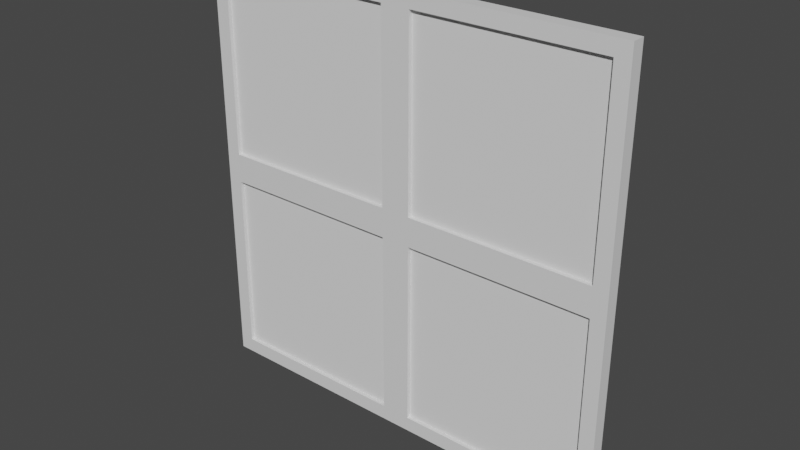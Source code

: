 # Source: window.blend  (saved by Blender 3.3.6; exported with 4.5.12 LTS)
import bpy
from mathutils import Matrix  # noqa: F401  (used for matrix-valued properties, if any)

bpy.ops.wm.read_factory_settings(use_empty=True)
scene = bpy.context.scene
scene.name = 'Scene'

# ---- collections
col_collection = bpy.data.collections.new('Collection'); scene.collection.children.link(col_collection)

# ---- materials (node trees are filled in below, after node groups)
mat_material = bpy.data.materials.new('Material')
mat_material.use_transparent_shadow = False

# ---- material node trees
mat_material.use_nodes = True; mat_material.node_tree.nodes.clear()
_N = mat_material.node_tree.nodes; _L = mat_material.node_tree.links
n0 = _N.new('ShaderNodeBsdfPrincipled'); n0.name = 'Principled BSDF'; n0.location = (10, 300)
n0.distribution = 'GGX'
n0.subsurface_method = 'RANDOM_WALK_SKIN'
n0.inputs[3].default_value = 1.45
n0.inputs[27].default_value = (0.0, 0.0, 0.0, 1.0)
n0.inputs[28].default_value = 1.0
n1 = _N.new('ShaderNodeOutputMaterial'); n1.name = 'Material Output'; n1.location = (300, 300)
_L.new(n0.outputs[0], n1.inputs[0])
n1.is_active_output = True

# ---- world
world_world = bpy.data.worlds.new('World'); scene.world = world_world
world_world.use_nodes = True; world_world.node_tree.nodes.clear()
_N = world_world.node_tree.nodes; _L = world_world.node_tree.links
n0 = _N.new('ShaderNodeOutputWorld'); n0.name = 'World Output'; n0.location = (300, 300)
n1 = _N.new('ShaderNodeBackground'); n1.name = 'Background'; n1.location = (10, 300)
n1.inputs[0].default_value = (0.05088, 0.05088, 0.05088, 1.0)
_L.new(n1.outputs[0], n0.inputs[0])
n0.is_active_output = True
world_world.color = (0.05088, 0.05088, 0.05088)
world_world.use_sun_shadow = False
world_world.sun_shadow_jitter_overblur = 0.0

# ---- meshes
me_cube_001 = bpy.data.meshes.new('Cube.001')
me_cube_001.from_pydata([(-0.6, -0.01879, -0.6), (-0.6, -0.01879, 0.6), (-0.6, 0.01879, -0.6), (-0.6, 0.01879, 0.6), (0.6, -0.01879, -0.6), (0.6, -0.01879, 0.6), (0.6, 0.01879, -0.6), (0.6, 0.01879, 0.6), (0.0, 0.01879, -0.6), (0.0, 0.01879, 0.6), (0.0, -0.01879, -0.6), (0.0, -0.01879, 0.6), (-0.6, -0.01879, 0.0), (-0.6, 0.01879, 0.0), (0.6, 0.01879, 0.0), (0.6, -0.01879, 0.0), (0.0, -0.01879, 0.0), (0.0, 0.01879, 0.0), (-0.5589, -0.01879, -0.5589), (-0.04109, -0.01879, -0.5589), (-0.04109, -0.01879, -0.04109), (-0.5589, -0.01879, -0.04109), (0.5589, -0.01879, -0.04109), (0.5589, -0.01879, -0.5589), (0.04109, -0.01879, -0.5589), (0.04109, -0.01879, -0.04109), (0.5589, -0.01879, 0.5589), (0.04109, -0.01879, 0.5589), (0.5589, -0.01879, 0.04109), (0.04109, -0.01879, 0.04109), (-0.5589, -0.01879, 0.04109), (-0.5589, -0.01879, 0.5589), (-0.04109, -0.01879, 0.5589), (-0.04109, -0.01879, 0.04109), (0.5589, 0.01879, -0.04109), (0.5589, 0.01879, -0.5589), (0.04109, 0.01879, -0.5589), (0.04109, 0.01879, -0.04109), (-0.5589, 0.01879, -0.04109), (-0.5589, 0.01879, -0.5589), (-0.04109, 0.01879, -0.5589), (-0.04109, 0.01879, -0.04109), (-0.5589, 0.01879, 0.5589), (-0.04109, 0.01879, 0.5589), (-0.5589, 0.01879, 0.04109), (-0.04109, 0.01879, 0.04109), (0.04109, 0.01879, 0.5589), (0.5589, 0.01879, 0.5589), (0.5589, 0.01879, 0.04109), (0.04109, 0.01879, 0.04109)], [], [(12, 1, 3, 13), (14, 17, 49, 48), (14, 7, 5, 15), (1, 12, 30, 31), (8, 6, 4, 10), (9, 3, 1, 11), (7, 9, 11, 5), (2, 8, 10, 0), (16, 15, 28, 29), (13, 3, 42, 44), (17, 8, 40, 41), (16, 10, 24, 25), (10, 16, 20, 19), (6, 14, 15, 4), (6, 8, 36, 35), (0, 12, 13, 2), (0, 10, 19, 18), (16, 12, 21, 20), (12, 0, 18, 21), (15, 16, 25, 22), (10, 4, 23, 24), (4, 15, 22, 23), (15, 5, 26, 28), (5, 11, 27, 26), (11, 16, 29, 27), (12, 16, 33, 30), (16, 11, 32, 33), (11, 1, 31, 32), (8, 17, 37, 36), (17, 14, 34, 37), (14, 6, 35, 34), (8, 2, 39, 40), (13, 17, 41, 38), (2, 13, 38, 39), (17, 13, 44, 45), (3, 9, 43, 42), (9, 17, 45, 43), (7, 14, 48, 47), (9, 7, 47, 46), (17, 9, 46, 49), (23, 22, 34, 35), (24, 23, 35, 36), (22, 25, 37, 34), (24, 36, 37, 25), (28, 26, 47, 48), (26, 27, 46, 47), (29, 49, 46, 27), (28, 48, 49, 29), (33, 32, 43, 45), (32, 31, 42, 43), (30, 44, 42, 31), (33, 45, 44, 30), (20, 21, 38, 41), (19, 20, 41, 40), (18, 19, 40, 39), (18, 39, 38, 21)])
_uv = me_cube_001.uv_layers.new(name='UVMap')
_uv.uv.foreach_set('vector', [0.5, 0.0, 0.625, 0.0, 0.625, 0.25, 0.5, 0.25, 0.5, 0.5, 0.5, 0.375, 0.5, 0.375, 0.5, 0.5, 0.5, 0.5, 0.625, 0.5, 0.625, 0.75, 0.5, 0.75, 0.625, 0.0, 0.5, 0.0, 0.5, 0.0, 0.625, 0.0, 0.25, 0.5, 0.375, 0.5, 0.375, 0.75, 0.25, 0.75, 0.75, 0.5, 0.875, 0.5, 0.875, 0.75, 0.75, 0.75, 0.625, 0.5, 0.75, 0.5, 0.75, 0.75, 0.625, 0.75, 0.125, 0.5, 0.25, 0.5, 0.25, 0.75, 0.125, 0.75, 0.5, 0.875, 0.5, 0.75, 0.5, 0.75, 0.5, 0.875, 0.5, 0.25, 0.625, 0.25, 0.625, 0.25, 0.5, 0.25, 0.5, 0.375, 0.375, 0.375, 0.375, 0.375, 0.5, 0.375, 0.5, 0.875, 0.375, 0.875, 0.375, 0.875, 0.5, 0.875, 0.375, 0.875, 0.5, 0.875, 0.5, 0.875, 0.375, 0.875, 0.375, 0.5, 0.5, 0.5, 0.5, 0.75, 0.375, 0.75, 0.375, 0.5, 0.25, 0.5, 0.25, 0.5, 0.375, 0.5, 0.375, 0.0, 0.5, 0.0, 0.5, 0.25, 0.375, 0.25, 0.125, 0.75, 0.25, 0.75, 0.25, 0.75, 0.125, 0.75, 0.5, 0.875, 0.5, 1.0, 0.5, 1.0, 0.5, 0.875, 0.5, 0.0, 0.375, 0.0, 0.375, 0.0, 0.5, 0.0, 0.5, 0.75, 0.5, 0.875, 0.5, 0.875, 0.5, 0.75, 0.25, 0.75, 0.375, 0.75, 0.375, 0.75, 0.25, 0.75, 0.375, 0.75, 0.5, 0.75, 0.5, 0.75, 0.375, 0.75, 0.5, 0.75, 0.625, 0.75, 0.625, 0.75, 0.5, 0.75, 0.625, 0.75, 0.75, 0.75, 0.75, 0.75, 0.625, 0.75, 0.625, 0.875, 0.5, 0.875, 0.5, 0.875, 0.625, 0.875, 0.5, 1.0, 0.5, 0.875, 0.5, 0.875, 0.5, 1.0, 0.5, 0.875, 0.625, 0.875, 0.625, 0.875, 0.5, 0.875, 0.75, 0.75, 0.875, 0.75, 0.875, 0.75, 0.75, 0.75, 0.375, 0.375, 0.5, 0.375, 0.5, 0.375, 0.375, 0.375, 0.5, 0.375, 0.5, 0.5, 0.5, 0.5, 0.5, 0.375, 0.5, 0.5, 0.375, 0.5, 0.375, 0.5, 0.5, 0.5, 0.25, 0.5, 0.125, 0.5, 0.125, 0.5, 0.25, 0.5, 0.5, 0.25, 0.5, 0.375, 0.5, 0.375, 0.5, 0.25, 0.375, 0.25, 0.5, 0.25, 0.5, 0.25, 0.375, 0.25, 0.5, 0.375, 0.5, 0.25, 0.5, 0.25, 0.5, 0.375, 0.875, 0.5, 0.75, 0.5, 0.75, 0.5, 0.875, 0.5, 0.625, 0.375, 0.5, 0.375, 0.5, 0.375, 0.625, 0.375, 0.625, 0.5, 0.5, 0.5, 0.5, 0.5, 0.625, 0.5, 0.75, 0.5, 0.625, 0.5, 0.625, 0.5, 0.75, 0.5, 0.5, 0.375, 0.625, 0.375, 0.625, 0.375, 0.5, 0.375, 0.375, 0.75, 0.5, 0.75, 0.5, 0.5, 0.375, 0.5, 0.25, 0.75, 0.375, 0.75, 0.375, 0.5, 0.25, 0.5, 0.5, 0.75, 0.5, 0.875, 0.5, 0.375, 0.5, 0.5, 0.25, 0.75, 0.25, 0.5, 0.5, 0.375, 0.5, 0.875, 0.5, 0.75, 0.625, 0.75, 0.625, 0.5, 0.5, 0.5, 0.625, 0.75, 0.75, 0.75, 0.75, 0.5, 0.625, 0.5, 0.5, 0.875, 0.5, 0.375, 0.625, 0.375, 0.75, 0.75, 0.5, 0.75, 0.5, 0.5, 0.5, 0.375, 0.5, 0.875, 0.5, 0.875, 0.625, 0.875, 0.625, 0.375, 0.5, 0.375, 0.625, 0.875, 0.875, 0.75, 0.875, 0.5, 0.625, 0.375, 0.5, 0.0, 0.5, 0.25, 0.625, 0.25, 0.875, 0.75, 0.5, 0.875, 0.5, 0.375, 0.5, 0.25, 0.5, 0.0, 0.5, 0.875, 0.5, 1.0, 0.5, 0.25, 0.5, 0.375, 0.375, 0.875, 0.5, 0.875, 0.5, 0.375, 0.375, 0.375, 0.125, 0.75, 0.375, 0.875, 0.25, 0.5, 0.125, 0.5, 0.125, 0.75, 0.125, 0.5, 0.5, 0.25, 0.5, 1.0])
me_cube_001.materials.append(mat_material)
me_cube_001.update()
me_cube_002 = bpy.data.meshes.new('Cube.002')
me_cube_002.from_pydata([(-0.2713, -0.007829, -0.2713), (-0.2713, -0.007829, 0.2713), (-0.2713, 0.007829, -0.2713), (-0.2713, 0.007829, 0.2713), (0.2713, -0.007829, -0.2713), (0.2713, -0.007829, 0.2713), (0.2713, 0.007829, -0.2713), (0.2713, 0.007829, 0.2713)], [], [(0, 1, 3, 2), (2, 3, 7, 6), (6, 7, 5, 4), (4, 5, 1, 0), (2, 6, 4, 0), (7, 3, 1, 5)])
_uv = me_cube_002.uv_layers.new(name='UVMap')
_uv.uv.foreach_set('vector', [0.375, 0.0, 0.625, 0.0, 0.625, 0.25, 0.375, 0.25, 0.375, 0.25, 0.625, 0.25, 0.625, 0.5, 0.375, 0.5, 0.375, 0.5, 0.625, 0.5, 0.625, 0.75, 0.375, 0.75, 0.375, 0.75, 0.625, 0.75, 0.625, 1.0, 0.375, 1.0, 0.125, 0.5, 0.375, 0.5, 0.375, 0.75, 0.125, 0.75, 0.625, 0.5, 0.875, 0.5, 0.875, 0.75, 0.625, 0.75])
me_cube_002.update()
me_cube_003 = bpy.data.meshes.new('Cube.003')
me_cube_003.from_pydata([(-0.2713, -0.007829, -0.2713), (-0.2713, -0.007829, 0.2713), (-0.2713, 0.007829, -0.2713), (-0.2713, 0.007829, 0.2713), (0.2713, -0.007829, -0.2713), (0.2713, -0.007829, 0.2713), (0.2713, 0.007829, -0.2713), (0.2713, 0.007829, 0.2713)], [], [(0, 1, 3, 2), (2, 3, 7, 6), (6, 7, 5, 4), (4, 5, 1, 0), (2, 6, 4, 0), (7, 3, 1, 5)])
_uv = me_cube_003.uv_layers.new(name='UVMap')
_uv.uv.foreach_set('vector', [0.375, 0.0, 0.625, 0.0, 0.625, 0.25, 0.375, 0.25, 0.375, 0.25, 0.625, 0.25, 0.625, 0.5, 0.375, 0.5, 0.375, 0.5, 0.625, 0.5, 0.625, 0.75, 0.375, 0.75, 0.375, 0.75, 0.625, 0.75, 0.625, 1.0, 0.375, 1.0, 0.125, 0.5, 0.375, 0.5, 0.375, 0.75, 0.125, 0.75, 0.625, 0.5, 0.875, 0.5, 0.875, 0.75, 0.625, 0.75])
me_cube_003.update()
me_cube_004 = bpy.data.meshes.new('Cube.004')
me_cube_004.from_pydata([(-0.2713, -0.007829, -0.2713), (-0.2713, -0.007829, 0.2713), (-0.2713, 0.007829, -0.2713), (-0.2713, 0.007829, 0.2713), (0.2713, -0.007829, -0.2713), (0.2713, -0.007829, 0.2713), (0.2713, 0.007829, -0.2713), (0.2713, 0.007829, 0.2713)], [], [(0, 1, 3, 2), (2, 3, 7, 6), (6, 7, 5, 4), (4, 5, 1, 0), (2, 6, 4, 0), (7, 3, 1, 5)])
_uv = me_cube_004.uv_layers.new(name='UVMap')
_uv.uv.foreach_set('vector', [0.375, 0.0, 0.625, 0.0, 0.625, 0.25, 0.375, 0.25, 0.375, 0.25, 0.625, 0.25, 0.625, 0.5, 0.375, 0.5, 0.375, 0.5, 0.625, 0.5, 0.625, 0.75, 0.375, 0.75, 0.375, 0.75, 0.625, 0.75, 0.625, 1.0, 0.375, 1.0, 0.125, 0.5, 0.375, 0.5, 0.375, 0.75, 0.125, 0.75, 0.625, 0.5, 0.875, 0.5, 0.875, 0.75, 0.625, 0.75])
me_cube_004.update()
me_cube_005 = bpy.data.meshes.new('Cube.005')
me_cube_005.from_pydata([(-0.2713, -0.007829, -0.2713), (-0.2713, -0.007829, 0.2713), (-0.2713, 0.007829, -0.2713), (-0.2713, 0.007829, 0.2713), (0.2713, -0.007829, -0.2713), (0.2713, -0.007829, 0.2713), (0.2713, 0.007829, -0.2713), (0.2713, 0.007829, 0.2713)], [], [(0, 1, 3, 2), (2, 3, 7, 6), (6, 7, 5, 4), (4, 5, 1, 0), (2, 6, 4, 0), (7, 3, 1, 5)])
_uv = me_cube_005.uv_layers.new(name='UVMap')
_uv.uv.foreach_set('vector', [0.375, 0.0, 0.625, 0.0, 0.625, 0.25, 0.375, 0.25, 0.375, 0.25, 0.625, 0.25, 0.625, 0.5, 0.375, 0.5, 0.375, 0.5, 0.625, 0.5, 0.625, 0.75, 0.375, 0.75, 0.375, 0.75, 0.625, 0.75, 0.625, 1.0, 0.375, 1.0, 0.125, 0.5, 0.375, 0.5, 0.375, 0.75, 0.125, 0.75, 0.625, 0.5, 0.875, 0.5, 0.875, 0.75, 0.625, 0.75])
me_cube_005.update()

# ---- objects
ob_model = bpy.data.objects.new('Model', me_cube_001)
ob_glasstl = bpy.data.objects.new('GlassTL', me_cube_002)
ob_glasstr = bpy.data.objects.new('GlassTR', me_cube_003)
ob_glassbr = bpy.data.objects.new('GlassBR', me_cube_004)
ob_glassbl = bpy.data.objects.new('GlassBL', me_cube_005)

# ---- transforms, parenting, visibility, modifiers, constraints
ob_model.location = (0.0, 0.0, 0.0)
ob_glasstl.location = (-0.3035, 0.0, 0.3028)
ob_glasstr.location = (0.2994, 0.0, 0.3028)
ob_glassbr.location = (0.2994, 0.0, -0.2988)
ob_glassbl.location = (-0.3035, 0.0, -0.2988)

# ---- collection membership
col_collection.objects.link(ob_model)
col_collection.objects.link(ob_glasstl)
col_collection.objects.link(ob_glasstr)
col_collection.objects.link(ob_glassbr)
col_collection.objects.link(ob_glassbl)

# ---- scene / render settings (as saved in the file)
scene.frame_start = 1; scene.frame_end = 250; scene.frame_set(1)
scene.render.engine = 'BLENDER_EEVEE_NEXT'
scene.cycles.sampling_pattern = 'TABULATED_SOBOL'
scene.cycles.use_light_tree = False
scene.view_settings.view_transform = 'Filmic'
bpy.context.view_layer.update()

# ---- added for rendering (the .blend has no active camera and no usable light): camera, sun
cam_auto = bpy.data.cameras.new('AutoCamera')
cam_auto.lens = 50.0
cam_auto.sensor_width = 36.0
cam_auto.clip_end = 1000.0
ob_auto_camera = bpy.data.objects.new('AutoCamera', cam_auto)
scene.collection.objects.link(ob_auto_camera)
ob_auto_camera.location = (1.57054, -1.88465, 1.25643)
ob_auto_camera.rotation_euler = (1.09748, -7.21219e-08, 0.694738)
scene.camera = ob_auto_camera
light_auto_sun = bpy.data.lights.new('AutoSun', 'SUN')
light_auto_sun.energy = 3.0
light_auto_sun.angle = 0.0523599
ob_auto_sun = bpy.data.objects.new('AutoSun', light_auto_sun)
scene.collection.objects.link(ob_auto_sun)
ob_auto_sun.rotation_euler = (0.872665, 0.174533, 0.523599)
bpy.context.view_layer.update()
